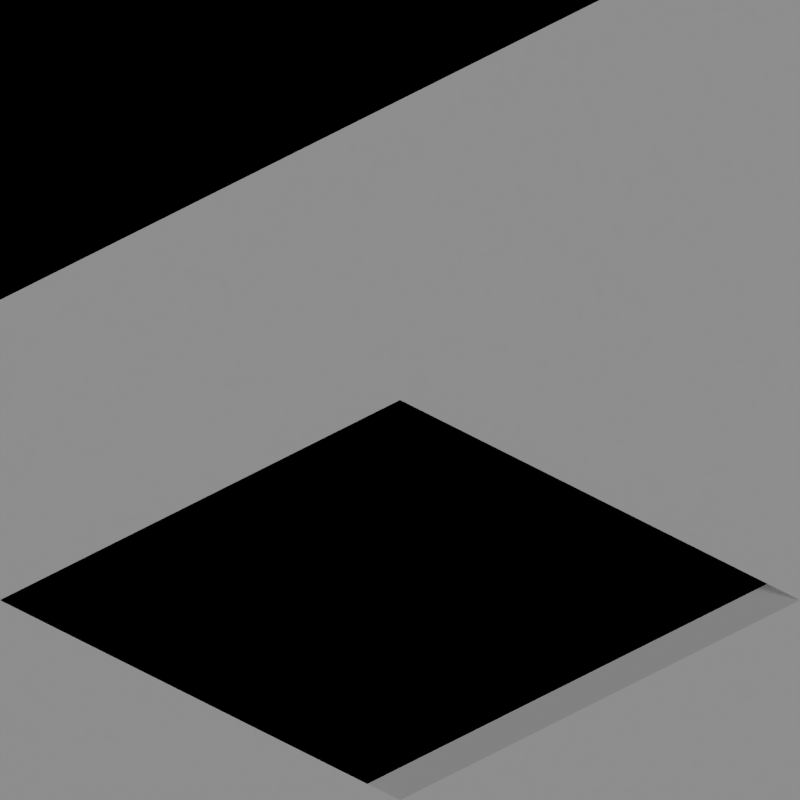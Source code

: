 # Source: rivers.blend  (saved by Blender 2.63.0; exported with 4.5.12 LTS)
import bpy
from mathutils import Matrix  # noqa: F401  (used for matrix-valued properties, if any)

bpy.ops.wm.read_factory_settings(use_empty=True)
scene = bpy.context.scene
scene.name = 'Scene'

# ---- collections
col_collection_1 = bpy.data.collections.new('Collection 1'); scene.collection.children.link(col_collection_1)
col_collection_2 = bpy.data.collections.new('Collection 2'); scene.collection.children.link(col_collection_2)

# ---- materials (node trees are filled in below, after node groups)
mat_grass_toylandyellow2 = bpy.data.materials.new('Grass_ToylandYellow2')
mat_grass_toylandyellow1 = bpy.data.materials.new('Grass_ToylandYellow1')
mat_water_toyland = bpy.data.materials.new('Water_Toyland')
mat_special_shadowonlybackground = bpy.data.materials.new('Special_ShadowOnlyBackground')
mat_special_background = bpy.data.materials.new('Special_Background')

# ---- material node trees

# ---- world
world_world = bpy.data.worlds.new('World'); scene.world = world_world
world_world.color = (0.0, 0.0, 0.0)
world_world.use_sun_shadow = False
world_world.sun_shadow_jitter_overblur = 0.0
world_world.cycles.sampling_method = 'MANUAL'
world_world.cycles.sample_map_resolution = 256
world_world.light_settings.ao_factor = 0.5

# ---- cameras
cam_camera = bpy.data.cameras.new('Camera')
cam_camera.type = 'ORTHO'
cam_camera.clip_end = 100.0
cam_camera.lens = 35.0
cam_camera.sensor_width = 32.0
cam_camera.sensor_height = 18.0
cam_camera.ortho_scale = 2.828
cam_camera.dof.focus_distance = 0.0
cam_camera.dof.aperture_fstop = 128.0

# ---- lights
light_lamp = bpy.data.lights.new('Lamp', 'SUN')
light_lamp.transmission_factor = 0.0
light_lamp.cutoff_distance = 30.0
light_lamp.use_shadow = False
light_lamp.angle = 1.571
light_lamp.energy = 1.0
light_lamp.shadow_buffer_clip_start = 1.001
light_lamp.shadow_soft_size = 1.0
light_lamp.shadow_cascade_max_distance = 1000.0
light_lamp.cycles.use_multiple_importance_sampling = False
light_lamp_001 = bpy.data.lights.new('Lamp.001', 'SUN')
light_lamp_001.transmission_factor = 0.0
light_lamp_001.cutoff_distance = 30.0
light_lamp_001.angle = 1.571
light_lamp_001.energy = 1.0
light_lamp_001.shadow_buffer_clip_start = 1.001
light_lamp_001.shadow_soft_size = 1.0
light_lamp_001.shadow_cascade_max_distance = 1000.0
light_lamp_001.cycles.use_multiple_importance_sampling = False

# ---- meshes
me_plane_004 = bpy.data.meshes.new('Plane.004')
me_plane_004.from_pydata([(-69.2, 1.2, 0.4633), (-69.4, 1.0, 0.5), (-69.15, 1.2, 0.3775), (-69.4, 0.8, 0.4133), (-69.6, 1.0, 0.5), (-69.6, 0.8, 0.4133), (-69.0, 1.2, 0.3775), (-69.4, 1.2, 0.5), (-69.15, 1.0, 0.3775), (-69.2, 1.0, 0.4633), (-69.2, 0.8, 0.4133), (-68.8, 1.2, 0.3775), (-68.8, 1.0, 0.3775), (-69.4, 0.75, 0.315), (-69.15, 0.75, 0.315), (-68.8, 0.75, 0.315), (-69.0, 0.75, 0.315), (-69.0, 1.0, 0.3775), (-69.6, 0.75, 0.315), (-63.8, 1.2, 0.3775), (-64.0, 0.75, 0.3775), (-64.0, 1.0, 0.3775), (-64.0, 1.2, 0.3775), (-63.8, 1.0, 0.3775), (-63.8, 0.75, 0.3775), (-64.15, 1.2, 0.34), (-64.2, 1.2, 0.4133), (-64.6, 1.0, 0.35), (-64.4, 1.0, 0.4), (-64.2, 1.0, 0.4133), (-64.6, 0.8, 0.3133), (-64.4, 0.8, 0.3633), (-64.2, 0.8, 0.4133), (-64.4, 1.2, 0.4), (-64.6, 0.75, 0.2275), (-64.4, 0.75, 0.2775), (-64.2, 0.75, 0.3275), (-64.15, 1.0, 0.34), (-64.15, 0.75, 0.34), (-59.4, 1.2, 0.0), (-59.15, 1.0, -0.1225), (-59.15, 1.2, -0.1225), (-58.8, 0.75, -0.05996), (-59.6, 1.0, 0.0), (-59.6, 0.8, 0.01326), (-59.2, 1.2, -0.03674), (-59.4, 1.0, 0.0), (-59.4, 0.8, 0.01326), (-59.2, 0.8, 0.01326), (-59.2, 1.0, -0.03674), (-59.15, 0.75, -0.05996), (-58.8, 1.0, -0.1225), (-58.8, 1.2, -0.1225), (-58.8, 1.0, -0.1225), (-59.4, 0.75, -0.05996), (-59.2, 0.75, -0.05996), (-59.6, 0.8, 0.01326), (-59.6, 0.75, -0.05996), (-53.8, 1.0, -0.1225), (-53.8, 1.2, -0.1225), (-53.8, 0.75, -0.1225), (-54.0, 0.75, -0.1225), (-54.0, 1.2, -0.1225), (-54.0, 1.0, -0.1225), (-54.2, 1.2, 0.01326), (-54.4, 0.8, 0.06326), (-54.2, 0.8, 0.01326), (-54.6, 0.75, 0.02754), (-54.6, 0.8, 0.1133), (-54.6, 1.0, 0.15), (-54.4, 1.0, 0.1), (-54.2, 1.0, 0.01326), (-54.4, 0.75, -0.02246), (-54.4, 1.2, 0.1), (-54.2, 0.75, -0.07246), (-54.15, 0.75, -0.08496), (-54.15, 1.0, -0.08496), (-54.15, 1.2, -0.08496), (-26.0, 1.0, 1.49e-08), (-24.0, 1.0, 0.5), (-26.0, 0.8, -0.03674), (-24.0, 0.8, 0.4633), (-23.8, 0.75, 0.3775), (-24.0, 1.0, 0.3775), (-23.8, 0.8, 0.4633), (-26.0, 1.0, -0.1225), (-23.8, 1.0, 0.5), (-23.8, 0.8, 0.4633), (-26.2, 0.75, -0.1225), (-26.2, 1.0, 1.49e-08), (-26.2, 0.8, -0.03674), (-26.2, 0.8, -0.03674), (-24.0, 0.75, 0.3775), (-26.0, 0.75, -0.1225), (-34.0, 0.6, 2.98e-08), (-34.0, 0.6, -0.1225), (-34.2, 0.6, 0.01326), (-34.4, 1.0, 0.1), (-34.4, 0.75, -0.02246), (-34.4, 1.0, -0.02246), (-34.0, 0.8, 2.98e-08), (-34.0, 0.8, -0.1225), (-34.2, 0.8, 0.01326), (-34.4, 0.8, 0.06326), (-34.0, 1.0, 2.98e-08), (-34.0, 1.0, -0.1225), (-34.2, 1.0, 0.05), (-34.2, 1.0, -0.07246), (-36.0, 1.0, 0.5), (-36.0, 0.75, 0.3775), (-36.0, 0.8, 0.4633), (-34.0, -1.0, 2.98e-08), (-34.2, -1.0, 0.01326), (-34.26, 0.6, -0.05817), (-34.26, 0.75, -0.05817), (-34.26, -1.0, -0.05817), (-39.4, 1.0, 0.0), (-39.4, 1.0, -0.1225), (-39.4, 0.8, 0.01326), (-39.0, 0.6, 0.1), (-39.25, 0.6, -0.02246), (-39.0, 0.6, -0.02246), (-39.2, 1.0, 0.0), (-39.2, 1.0, -0.1225), (-39.2, 0.8, 0.01326), (-39.2, 0.6, 0.06326), (-39.0, 1.0, 0.0), (-39.0, 1.0, -0.1225), (-39.0, 0.8, 0.05), (-39.0, 0.8, -0.07246), (-41.0, 1.0, 0.0), (-41.0, 0.8, 0.01326), (-39.0, -1.0, 0.5), (-39.25, -1.0, 0.3775), (-39.2, -1.0, 0.4633), (-39.4, 0.75, -0.05996), (-39.25, 0.75, -0.05996), (-41.0, 0.75, -0.05996), (-44.0, 1.0, 0.3775), (-44.4, 0.8, 0.3633), (-44.4, 0.75, 0.2775), (-44.4, 1.0, 0.2775), (-44.0, 0.6, 0.5), (-44.2, 0.6, 0.4133), (-44.0, 0.6, 0.3775), (-44.0, 0.8, 0.5), (-44.2, 0.8, 0.4133), (-44.0, 0.8, 0.3775), (-44.4, 1.0, 0.4), (-44.0, 1.0, 0.5), (-44.2, 1.0, 0.45), (-44.2, 1.0, 0.3275), (-44.0, -1.0, 0.5), (-44.2, -1.0, 0.4133), (-46.0, 0.8, -0.03674), (-46.0, 0.75, -0.1225), (-46.0, 1.0, 0.0), (-44.25, 0.6, 0.315), (-44.25, 0.75, 0.315), (-44.25, -1.0, 0.315), (-49.0, 1.0, 0.3775), (-49.2, 0.6, 0.3633), (-49.25, 0.6, 0.2775), (-49.0, 0.6, 0.2775), (-49.4, 1.0, 0.5), (-49.4, 0.8, 0.4133), (-49.4, 0.7, 0.3025), (-49.4, 1.0, 0.3775), (-49.2, 1.0, 0.5), (-49.2, 0.8, 0.4133), (-49.25, 0.7, 0.3025), (-49.2, 1.0, 0.3775), (-49.0, 0.6, 0.4), (-49.2, 1.0, 0.3775), (-49.0, 1.0, 0.5), (-49.0, 0.8, 0.45), (-49.0, 0.8, 0.3275), (-51.0, 1.0, 0.5), (-51.0, 0.8, 0.4133), (-51.0, 0.7, 0.3025), (-49.2, -1.0, -0.03674), (-49.25, -1.0, -0.1225), (-49.0, -1.0, 0.0), (-29.0, 1.0, 0.5), (-31.0, 1.0, 0.5), (-29.0, 0.8, 0.4133), (-31.0, 0.8, 0.4133), (-29.0, 0.7, 0.3025), (-31.0, 1.0, 0.3775), (-29.0, 1.0, 0.3775), (-31.0, 0.7, 0.3025), (-31.2, 1.0, 0.5), (-31.2, 0.8, 0.4133), (-31.2, 0.7, 0.3025), (-28.8, 1.0, 0.5), (-28.8, 0.8, 0.4133), (-28.8, 0.7, 0.3025), (-19.0, 1.0, 0.0), (-21.0, 1.0, 0.0), (-21.0, 1.0, -0.1225), (-19.0, 1.0, -0.1225), (-19.0, 0.8, 0.01326), (-21.0, 0.8, 0.01326), (-21.2, 0.75, -0.05996), (-21.2, 0.8, 0.01326), (-21.2, 1.0, 0.0), (-21.2, 0.8, 0.01326), (-18.8, 0.75, -0.05996), (-18.8, 1.0, 0.0), (-18.8, 0.8, 0.01326), (-18.8, 0.8, 0.01326), (-21.0, 0.75, -0.05996), (-19.0, 0.75, -0.05996), (-14.0, 1.0, 0.0), (-16.0, 1.0, 0.5), (-14.0, 0.8, -0.03674), (-16.0, 0.8, 0.4633), (-16.0, 0.75, 0.3775), (-16.0, 1.0, 0.3775), (-14.0, 0.75, -0.1225), (-14.0, 1.0, -0.1225), (-16.2, 1.0, 0.5), (-16.2, 0.8, 0.4633), (-16.2, 0.75, 0.3775), (-13.8, 1.0, 0.0), (-13.8, 0.8, -0.03674), (-13.8, 0.75, -0.1225), (-9.4, 0.75, -0.1225), (-9.4, 1.0, -0.1225), (-9.2, 1.0, -0.1225), (-9.25, 0.75, -0.1225), (-9.4, 0.8, -0.03674), (-9.4, 1.0, -7.451e-08), (-9.2, 1.0, -7.451e-08), (-9.2, 0.8, -0.03674), (-9.0, 1.0, -0.1225), (-9.0, 0.8, -0.1225), (-9.0, 1.0, -7.451e-08), (-9.0, 0.8, -7.451e-08), (-9.25, 0.6, -0.1225), (-9.2, 0.6, -0.03674), (-9.0, 0.6, -0.1225), (-9.0, 0.6, -7.451e-08), (-9.25, 0.4, -0.1225), (-9.2, 0.4, -0.03674), (-9.0, 0.4, -7.451e-08), (-9.6, 0.75, -0.1225), (-9.6, 0.8, -0.03674), (-9.6, 1.0, -7.451e-08), (-4.4, 0.75, -0.1225), (-4.4, 1.0, -0.1225), (-4.15, 1.0, -0.1225), (-4.15, 0.75, -0.1225), (-4.4, 0.8, -0.03674), (-4.4, 1.0, -7.451e-08), (-4.2, 1.0, -0.03674), (-4.2, 0.8, -0.03674), (-4.15, 1.2, -0.1225), (-4.4, 1.2, -7.451e-08), (-4.2, 1.2, -0.03674), (-4.6, 0.75, -0.1225), (-4.6, 0.8, -0.03674), (-4.6, 1.0, -7.451e-08), (-3.8, 1.0, -0.1225), (-3.8, 0.75, -0.1225), (-3.8, 1.2, -0.1225), (-1.0, 0.74, -0.1225), (-1.0, 1.0, -0.1225), (1.0, 1.0, -0.1225), (1.0, 0.74, -0.1225), (-1.0, 0.8, -0.03674), (-1.0, 1.0, -7.451e-08), (1.0, 1.0, -7.451e-08), (1.0, 0.8, -0.03674), (1.2, 0.74, -0.1225), (1.2, 1.0, -7.451e-08), (1.2, 0.8, -0.03674), (-1.2, 0.74, -0.1225), (-1.2, 0.8, -0.03674), (-1.2, 1.0, -7.451e-08), (-14.4, 1.0, -0.02246), (-14.8, 1.0, 0.07754), (-15.2, 1.0, 0.1775), (-15.6, 1.0, 0.2775), (-15.6, 0.75, 0.2775), (-15.2, 0.75, 0.1775), (-14.8, 0.75, 0.07754), (-14.4, 0.75, -0.02246), (-14.4, 1.0, 0.1), (-14.8, 1.0, 0.2), (-15.2, 1.0, 0.3), (-15.6, 1.0, 0.4), (-14.4, 0.8, 0.06326), (-14.8, 0.8, 0.1633), (-15.2, 0.8, 0.2633), (-15.6, 0.8, 0.3633), (-25.6, 1.0, -0.02246), (-25.2, 1.0, 0.07754), (-24.8, 1.0, 0.1775), (-24.4, 1.0, 0.2775), (-25.6, 1.0, 0.1), (-25.2, 1.0, 0.2), (-24.8, 1.0, 0.3), (-24.4, 1.0, 0.4), (-25.6, 0.8, 0.06326), (-25.2, 0.8, 0.1633), (-24.8, 0.8, 0.2633), (-24.4, 0.8, 0.3633), (-25.6, 0.75, -0.02246), (-25.2, 0.75, 0.07754), (-24.8, 0.75, 0.1775), (-24.4, 0.75, 0.2775)], [], [(11, 12, 17, 6), (5, 18, 13, 3), (17, 16, 15, 12), (8, 14, 16, 17), (5, 4, 1, 3), (0, 7, 1, 9), (3, 10, 9, 1), (10, 14, 8, 9), (8, 9, 0, 2), (14, 10, 3, 13), (2, 6, 17, 8), (21, 20, 24, 23), (32, 31, 28, 29), (31, 30, 27, 28), (19, 22, 21, 23), (32, 36, 35, 31), (31, 35, 34, 30), (37, 21, 22, 25), (38, 36, 32), (29, 37, 25, 26), (32, 38, 37, 29), (21, 37, 38, 20), (29, 28, 33, 26), (41, 45, 49, 40), (48, 49, 46, 47), (49, 46, 39, 45), (48, 50, 40, 49), (47, 46, 43, 44), (50, 40, 53, 42), (51, 52, 41, 40), (50, 55, 48), (55, 54, 47, 48), (47, 54, 57, 56), (63, 61, 60, 58), (58, 59, 62, 63), (70, 65, 66, 71), (67, 72, 65, 68), (65, 72, 74, 66), (64, 73, 70, 71), (68, 65, 70, 69), (63, 76, 75, 61), (75, 66, 74), (76, 63, 62, 77), (66, 75, 76, 71), (64, 77, 76, 71), (304, 80, 78, 300), (299, 83, 79, 303), (81, 92, 82, 84), (87, 86, 79, 81), (91, 88, 93, 80), (80, 78, 89, 90), (92, 81, 79, 83), (299, 83, 92, 311), (80, 93, 85, 78), (307, 81, 92, 311), (105, 104, 100, 101), (106, 97, 99, 107), (97, 106, 102, 103), (102, 114, 113, 96), (95, 101, 100, 94), (103, 98, 99, 97), (103, 97, 108, 110), (98, 103, 110, 109), (96, 94, 111, 112), (114, 102, 103, 98), (96, 113, 95, 94), (95, 113, 114, 101), (105, 107, 114, 101), (102, 96, 94, 100), (107, 99, 98, 114), (106, 104, 100, 102), (107, 105, 104, 106), (112, 115, 113, 96), (127, 126, 122, 123), (128, 119, 121, 129), (119, 128, 124, 125), (117, 123, 122, 116), (125, 120, 121, 119), (118, 116, 130, 131), (125, 119, 132, 134), (120, 125, 134, 133), (136, 124, 125, 120), (129, 121, 120, 136), (135, 117, 123, 136), (135, 118, 116, 117), (118, 124, 122, 116), (128, 126, 122, 124), (129, 127, 123, 136), (129, 127, 126, 128), (136, 124, 118, 135), (131, 137, 135, 118), (148, 150, 151, 141), (145, 147, 144, 142), (140, 139, 148, 141), (139, 146, 150, 148), (158, 146, 139, 140), (143, 142, 152, 153), (156, 154, 139, 148), (155, 154, 139, 140), (158, 146, 143, 157), (141, 151, 158, 140), (150, 149, 145, 146), (149, 150, 151, 138), (158, 147, 138, 151), (143, 146, 145, 142), (157, 144, 147, 158), (143, 157, 144, 142), (138, 147, 145, 149), (153, 159, 157, 143), (171, 160, 176, 170), (172, 175, 176, 163), (176, 160, 174, 175), (171, 170, 166, 167), (170, 169, 161, 162), (169, 168, 164, 165), (168, 171, 167, 164), (170, 169, 165, 166), (160, 173, 168, 174), (175, 174, 168, 169), (162, 161, 172, 163), (161, 169, 175, 172), (176, 170, 162, 163), (165, 166, 167, 164), (166, 165, 178, 179), (165, 164, 177, 178), (182, 180, 161, 172), (181, 180, 161, 162), (186, 185, 183, 184), (190, 187, 185, 186), (189, 188, 184, 183), (190, 186, 184, 188), (185, 187, 189, 183), (188, 189, 187, 190), (193, 192, 186, 190), (192, 191, 184, 186), (187, 185, 195, 196), (185, 183, 194, 195), (199, 198, 197, 200), (201, 197, 198, 202), (202, 198, 205, 206), (204, 203, 211, 202), (201, 197, 208, 209), (210, 207, 212, 201), (199, 211, 212, 200), (201, 212, 200, 197), (202, 211, 199, 198), (201, 212, 211, 202), (292, 215, 213, 288), (292, 287, 219, 215), (283, 218, 214, 291), (280, 220, 219, 287), (215, 219, 220, 213), (217, 216, 214, 218), (223, 222, 216, 217), (222, 221, 214, 216), (219, 215, 225, 226), (215, 213, 224, 225), (231, 232, 228, 227), (232, 233, 229, 228), (234, 230, 239, 240), (234, 231, 227, 230), (227, 228, 229, 230), (234, 233, 232, 231), (237, 238, 236, 235), (237, 235, 229, 233), (230, 229, 235, 236), (233, 234, 238, 237), (240, 239, 241, 242), (230, 236, 241, 239), (238, 234, 240, 242), (242, 241, 236, 238), (242, 240, 244, 245), (244, 243, 239, 240), (227, 231, 247, 246), (231, 232, 248, 247), (253, 254, 250, 249), (254, 255, 251, 250), (255, 256, 252, 251), (256, 253, 249, 252), (249, 250, 251, 252), (256, 255, 254, 253), (255, 251, 257, 259), (254, 255, 259, 258), (249, 253, 261, 260), (253, 254, 262, 261), (263, 265, 257, 251), (252, 251, 263, 264), (270, 271, 267, 266), (271, 272, 268, 267), (272, 273, 269, 268), (273, 270, 266, 269), (266, 267, 268, 269), (273, 272, 271, 270), (273, 269, 274, 276), (272, 273, 276, 275), (266, 270, 278, 277), (270, 271, 279, 278), (216, 295, 291, 214), (295, 294, 290, 291), (294, 293, 289, 290), (293, 292, 288, 289), (216, 217, 284, 295), (295, 284, 285, 294), (294, 285, 286, 293), (293, 286, 287, 292), (220, 280, 288, 213), (280, 281, 289, 288), (281, 282, 290, 289), (282, 283, 291, 290), (218, 283, 284, 217), (283, 282, 285, 284), (282, 281, 286, 285), (281, 280, 287, 286), (81, 307, 303, 79), (307, 306, 302, 303), (306, 305, 301, 302), (305, 304, 300, 301), (85, 296, 300, 78), (296, 297, 301, 300), (297, 298, 302, 301), (298, 299, 303, 302), (85, 296, 308, 93), (296, 297, 309, 308), (297, 298, 310, 309), (298, 299, 311, 310), (80, 304, 308, 93), (304, 305, 309, 308), (305, 306, 310, 309), (306, 307, 311, 310)])
me_plane_004.polygons.foreach_set('material_index', [2, 0, 2, 2, 1, 1, 1, 0, 0, 0, 2, 2, 1, 1, 2, 0, 0, 2, 0, 0, 0, 2, 1, 0, 0, 0, 0, 0, 2, 2, 0, 0, 0, 2, 2, 0, 0, 0, 0, 0, 2, 0, 2, 0, 0, 0, 0, 0, 1, 0, 0, 0, 0, 0, 0, 0, 0, 0, 0, 0, 0, 0, 0, 0, 0, 0, 0, 0, 0, 0, 0, 0, 0, 0, 0, 0, 0, 0, 0, 0, 0, 0, 1, 1, 1, 0, 0, 1, 1, 0, 0, 0, 0, 0, 1, 0, 1, 1, 0, 0, 0, 1, 0, 0, 1, 0, 0, 0, 0, 0, 0, 0, 0, 0, 1, 0, 0, 0, 1, 0, 1, 0, 0, 0, 1, 0, 0, 1, 0, 0, 0, 0, 0, 0, 1, 0, 1, 0, 1, 1, 0, 1, 0, 1, 1, 1, 0, 0, 0, 0, 0, 0, 0, 0, 1, 0, 0, 0, 0, 0, 0, 0, 0, 0, 0, 0, 0, 0, 0, 0, 0, 0, 0, 0, 0, 0, 0, 0, 0, 0, 0, 0, 0, 0, 0, 0, 0, 0, 0, 0, 0, 0, 0, 0, 0, 0, 0, 1, 1, 1, 1, 0, 0, 0, 0, 0, 0, 0, 0, 0, 0, 0, 0, 1, 1, 1, 1, 0, 0, 0, 0, 0, 0, 0, 0, 0, 0, 0, 0])
me_plane_004.materials.append(mat_grass_toylandyellow2)
me_plane_004.materials.append(mat_grass_toylandyellow1)
me_plane_004.materials.append(mat_water_toyland)
me_plane_004.use_remesh_preserve_volume = False
me_plane_004.use_remesh_preserve_attributes = False
me_plane_004.use_mirror_vertex_groups = False
me_plane_004.update()
me_plane_000 = bpy.data.meshes.new('Plane.000')
me_plane_000.from_pydata([(1.0, -1.0, 0.0), (-1.0, -1.0, 0.0), (1.0, 1.0, 0.0), (-1.0, 1.0, 0.0), (1.0, 2.5, 0.0), (-1.0, 2.5, 0.0), (1.0, -2.5, 0.0), (-1.0, -2.5, 0.0), (2.5, -1.0, 0.0), (2.5, 1.0, 0.0), (2.5, 2.5, 0.0), (2.5, -2.5, 0.0), (-2.5, -1.0, 0.0), (-2.5, 1.0, 0.0), (-2.5, 2.5, 0.0), (-2.5, -2.5, 0.0)], [], [(4, 5, 3, 2), (0, 1, 7, 6), (11, 8, 0, 6), (9, 10, 4, 2), (8, 9, 2, 0), (14, 13, 3, 5), (13, 12, 1, 3), (12, 15, 7, 1)])
me_plane_000.polygons.foreach_set('material_index', [1, 1, 1, 1, 1, 1, 1, 1])
me_plane_000.materials.append(mat_special_shadowonlybackground)
me_plane_000.materials.append(mat_special_background)
me_plane_000.use_remesh_preserve_volume = False
me_plane_000.use_remesh_preserve_attributes = False
me_plane_000.use_mirror_vertex_groups = False
me_plane_000.update()
me_plane_001 = bpy.data.meshes.new('Plane.001')
me_plane_001.from_pydata([(1.0, -1.0, 0.0), (-1.0, -1.0, 0.5), (1.0, 1.0, 0.0), (-1.0, 1.0, 0.5), (1.0, 2.5, 0.0), (-1.0, 2.5, 0.5), (1.0, -2.5, 0.0), (-1.0, -2.5, 0.5), (2.5, -1.0, 0.0), (2.5, 1.0, 0.0), (2.5, 2.5, 0.0), (2.5, -2.5, 0.0), (-2.5, -1.0, 0.5), (-2.5, 1.0, 0.5), (-2.5, 2.5, 0.5), (-2.5, -2.5, 0.5)], [], [(4, 5, 3, 2), (0, 1, 7, 6), (11, 8, 0, 6), (9, 10, 4, 2), (8, 9, 2, 0), (14, 13, 3, 5), (13, 12, 1, 3), (12, 15, 7, 1)])
me_plane_001.materials.append(mat_special_background)
me_plane_001.use_remesh_preserve_volume = False
me_plane_001.use_remesh_preserve_attributes = False
me_plane_001.use_mirror_vertex_groups = False
me_plane_001.update()
me_plane_003 = bpy.data.meshes.new('Plane.003')
me_plane_003.from_pydata([(1.0, 0.6, 0.0), (0.6, 0.6, 0.0), (1.0, 1.0, 0.0), (0.6, 1.0, 0.0), (1.0, 2.5, 0.0), (0.6, 2.5, 0.0), (1.0, -2.5, 0.0), (0.6, -2.5, 0.0), (2.5, 0.6, 0.0), (2.5, 1.0, 0.0), (2.5, 2.5, 0.0), (2.5, -2.5, 0.0), (-2.5, 0.6, 0.0), (-2.5, 1.0, 0.0), (-2.5, 2.5, 0.0), (-2.5, -2.5, 0.0)], [], [(4, 5, 3, 2), (0, 1, 7, 6), (11, 8, 0, 6), (9, 10, 4, 2), (8, 9, 2, 0), (14, 13, 3, 5), (13, 12, 1, 3), (12, 15, 7, 1)])
me_plane_003.polygons.foreach_set('material_index', [1, 1, 1, 1, 1, 1, 1, 1])
me_plane_003.materials.append(mat_special_shadowonlybackground)
me_plane_003.materials.append(mat_special_background)
me_plane_003.use_remesh_preserve_volume = False
me_plane_003.use_remesh_preserve_attributes = False
me_plane_003.use_mirror_vertex_groups = False
me_plane_003.update()
me_plane_007 = bpy.data.meshes.new('Plane.007')
me_plane_007.from_pydata([(1.0, -1.0, 0.0), (-1.0, -1.0, 0.5), (1.0, 1.0, 0.0), (-1.0, 1.0, 0.5), (1.0, 2.5, 0.0), (-1.0, 2.5, 0.5), (1.0, -2.5, 0.0), (-1.0, -2.5, 0.5), (2.5, -1.0, 0.0), (2.5, 1.0, 0.0), (2.5, 2.5, 0.0), (2.5, -2.5, 0.0), (-2.5, -1.0, 0.5), (-2.5, 1.0, 0.5), (-2.5, 2.5, 0.5), (-2.5, -2.5, 0.5), (0.6, 1.0, 0.1), (0.6, 2.5, 0.1), (0.6, -1.0, 0.1), (0.6, -2.5, 0.1), (1.0, 0.6, 0.0), (2.5, 0.6, 0.0), (-1.0, 0.6, 0.5), (-2.5, 0.6, 0.5), (0.6, 0.6, 0.1)], [], [(11, 8, 0, 6), (9, 10, 4, 2), (21, 9, 2, 20), (14, 13, 3, 5), (12, 15, 7, 1), (4, 17, 16, 2), (0, 18, 19, 6), (18, 1, 7, 19), (23, 12, 1, 22), (1, 18, 24, 22), (8, 21, 20, 0), (13, 23, 22, 3), (24, 18, 0, 20), (22, 24, 16, 3), (17, 5, 3, 16)])
me_plane_007.materials.append(mat_special_background)
me_plane_007.use_remesh_preserve_volume = False
me_plane_007.use_remesh_preserve_attributes = False
me_plane_007.use_mirror_vertex_groups = False
me_plane_007.update()
me_plane_012 = bpy.data.meshes.new('Plane.012')
me_plane_012.from_pydata([(1.0, -1.0, 0.0), (-1.0, -1.0, 0.5), (1.0, 1.0, 0.0), (-1.0, 1.0, 0.5), (1.0, 2.5, 0.0), (-1.0, 2.5, 0.5), (1.0, -2.5, 0.0), (-1.0, -2.5, 0.5), (2.5, -1.0, 0.0), (2.5, 1.0, 0.0), (2.5, 2.5, 0.0), (2.5, -2.5, 0.0), (-2.5, -1.0, 0.5), (-2.5, 1.0, 0.5), (-2.5, 2.5, 0.5), (-2.5, -2.5, 0.5), (1.0, -0.6, 0.0), (2.5, -0.6, 0.0), (-1.0, -0.6, 0.5), (-2.5, -0.6, 0.5), (0.6, -1.0, 0.1), (0.6, -2.5, 0.1), (0.6, 1.0, 0.1), (0.6, 2.5, 0.1), (0.6, -0.6, 0.1)], [], [(11, 8, 0, 6), (9, 10, 4, 2), (14, 13, 3, 5), (19, 12, 1, 18), (12, 15, 7, 1), (8, 17, 16, 0), (23, 5, 3, 22), (0, 20, 21, 6), (13, 19, 18, 3), (3, 18, 24, 22), (20, 1, 7, 21), (4, 23, 22, 2), (24, 18, 1, 20), (22, 24, 16, 2), (2, 16, 17, 9)])
me_plane_012.materials.append(mat_special_background)
me_plane_012.use_remesh_preserve_volume = False
me_plane_012.use_remesh_preserve_attributes = False
me_plane_012.use_mirror_vertex_groups = False
me_plane_012.update()
me_plane_019 = bpy.data.meshes.new('Plane.019')
me_plane_019.from_pydata([(1.0, -1.0, 0.5), (-1.0, -1.0, 2.98e-08), (1.0, 1.0, 0.5), (-1.0, 1.0, 2.98e-08), (1.0, 2.5, 0.5), (-1.0, 2.5, 2.98e-08), (1.0, -2.5, 0.5), (-1.0, -2.5, 2.98e-08), (2.5, -1.0, 0.5), (2.5, 1.0, 0.5), (2.5, 2.5, 0.5), (2.5, -2.5, 0.5), (-2.5, -1.0, 2.98e-08), (-2.5, 1.0, 2.98e-08), (-2.5, 2.5, 2.98e-08), (-2.5, -2.5, 2.98e-08), (0.6, 1.0, 0.4), (0.6, 2.5, 0.4), (0.6, -1.0, 0.4), (0.6, -2.5, 0.4), (1.0, 0.6, 0.5), (2.5, 0.6, 0.5), (-1.0, 0.6, 2.98e-08), (-2.5, 0.6, 2.98e-08), (0.6, 0.6, 0.4)], [], [(11, 8, 0, 6), (9, 10, 4, 2), (21, 9, 2, 20), (14, 13, 3, 5), (12, 15, 7, 1), (4, 17, 16, 2), (0, 18, 19, 6), (18, 1, 7, 19), (23, 12, 1, 22), (1, 18, 24, 22), (8, 21, 20, 0), (13, 23, 22, 3), (24, 18, 0, 20), (22, 24, 16, 3), (17, 5, 3, 16)])
me_plane_019.materials.append(mat_special_background)
me_plane_019.use_remesh_preserve_volume = False
me_plane_019.use_remesh_preserve_attributes = False
me_plane_019.use_mirror_vertex_groups = False
me_plane_019.update()
me_plane_024 = bpy.data.meshes.new('Plane.024')
me_plane_024.from_pydata([(1.0, -1.0, 0.5), (-1.0, -1.0, 2.98e-08), (1.0, 1.0, 0.5), (-1.0, 1.0, 2.98e-08), (1.0, 2.5, 0.5), (-1.0, 2.5, 2.98e-08), (1.0, -2.5, 0.5), (-1.0, -2.5, 2.98e-08), (2.5, -1.0, 0.5), (2.5, 1.0, 0.5), (2.5, 2.5, 0.5), (2.5, -2.5, 0.5), (-2.5, -1.0, 2.98e-08), (-2.5, 1.0, 2.98e-08), (-2.5, 2.5, 2.98e-08), (-2.5, -2.5, 2.98e-08), (1.0, -0.6, 0.5), (2.5, -0.6, 0.5), (-1.0, -0.6, 2.98e-08), (-2.5, -0.6, 2.98e-08), (0.6, -1.0, 0.4), (0.6, -2.5, 0.4), (0.6, 1.0, 0.4), (0.6, 2.5, 0.4), (0.6, -0.6, 0.4)], [], [(11, 8, 0, 6), (9, 10, 4, 2), (14, 13, 3, 5), (19, 12, 1, 18), (12, 15, 7, 1), (8, 17, 16, 0), (23, 5, 3, 22), (0, 20, 21, 6), (13, 19, 18, 3), (3, 18, 24, 22), (20, 1, 7, 21), (4, 23, 22, 2), (24, 18, 1, 20), (22, 24, 16, 2), (2, 16, 17, 9)])
me_plane_024.materials.append(mat_special_background)
me_plane_024.use_remesh_preserve_volume = False
me_plane_024.use_remesh_preserve_attributes = False
me_plane_024.use_mirror_vertex_groups = False
me_plane_024.update()
me_plane_002 = bpy.data.meshes.new('Plane.002')
me_plane_002.from_pydata([(-69.2, 1.2, 0.4633), (-69.4, 1.0, 0.5), (-69.15, 1.2, 0.3775), (-69.4, 0.8, 0.4133), (-69.6, 1.0, 0.5), (-69.6, 0.8, 0.4133), (-69.0, 1.2, 0.3775), (-69.4, 1.2, 0.5), (-69.15, 1.0, 0.3775), (-69.2, 1.0, 0.4633), (-69.2, 0.8, 0.4133), (-68.8, 1.2, 0.3775), (-68.8, 1.0, 0.3775), (-69.4, 0.75, 0.315), (-69.15, 0.75, 0.315), (-68.8, 0.75, 0.315), (-69.0, 0.75, 0.315), (-69.0, 1.0, 0.3775), (-69.6, 0.75, 0.315), (-63.8, 1.2, 0.3775), (-64.0, 0.75, 0.3775), (-64.0, 1.0, 0.3775), (-64.0, 1.2, 0.3775), (-63.8, 1.0, 0.3775), (-63.8, 0.75, 0.3775), (-64.15, 1.2, 0.34), (-64.2, 1.2, 0.4133), (-64.6, 1.0, 0.35), (-64.4, 1.0, 0.4), (-64.2, 1.0, 0.4133), (-64.6, 0.8, 0.3133), (-64.4, 0.8, 0.3633), (-64.2, 0.8, 0.4133), (-64.4, 1.2, 0.4), (-64.6, 0.75, 0.2275), (-64.4, 0.75, 0.2775), (-64.2, 0.75, 0.3275), (-64.15, 1.0, 0.34), (-64.15, 0.75, 0.34), (-59.4, 1.2, 0.0), (-59.15, 1.0, -0.1225), (-59.15, 1.2, -0.1225), (-58.8, 0.75, -0.05996), (-59.6, 1.0, 0.0), (-59.6, 0.8, 0.01326), (-59.2, 1.2, -0.03674), (-59.4, 1.0, 0.0), (-59.4, 0.8, 0.01326), (-59.2, 0.8, 0.01326), (-59.2, 1.0, -0.03674), (-59.15, 0.75, -0.05996), (-58.8, 1.0, -0.1225), (-58.8, 1.2, -0.1225), (-58.8, 1.0, -0.1225), (-59.4, 0.75, -0.05996), (-59.2, 0.75, -0.05996), (-59.6, 0.8, 0.01326), (-59.6, 0.75, -0.05996), (-53.8, 1.0, -0.1225), (-53.8, 1.2, -0.1225), (-53.8, 0.75, -0.1225), (-54.0, 0.75, -0.1225), (-54.0, 1.2, -0.1225), (-54.0, 1.0, -0.1225), (-54.2, 1.2, 0.01326), (-54.4, 0.8, 0.06326), (-54.2, 0.8, 0.01326), (-54.6, 0.75, 0.02754), (-54.6, 0.8, 0.1133), (-54.6, 1.0, 0.15), (-54.4, 1.0, 0.1), (-54.2, 1.0, 0.01326), (-54.4, 0.75, -0.02246), (-54.4, 1.2, 0.1), (-54.2, 0.75, -0.07246), (-54.15, 0.75, -0.08496), (-54.15, 1.0, -0.08496), (-54.15, 1.2, -0.08496), (-26.0, 1.0, 1.49e-08), (-24.0, 1.0, 0.5), (-26.0, 0.8, -0.03674), (-24.0, 0.8, 0.4633), (-23.8, 0.75, 0.3775), (-24.0, 1.0, 0.3775), (-23.8, 0.8, 0.4633), (-26.0, 1.0, -0.1225), (-23.8, 1.0, 0.5), (-23.8, 0.8, 0.4633), (-26.2, 0.75, -0.1225), (-26.2, 1.0, 1.49e-08), (-26.2, 0.8, -0.03674), (-26.2, 0.8, -0.03674), (-24.0, 0.75, 0.3775), (-26.0, 0.75, -0.1225), (-34.0, 0.6, 2.98e-08), (-34.0, 0.6, -0.1225), (-34.2, 0.6, 0.01326), (-34.4, 1.0, 0.1), (-34.4, 0.75, -0.02246), (-34.4, 1.0, -0.02246), (-34.0, 0.8, 2.98e-08), (-34.0, 0.8, -0.1225), (-34.2, 0.8, 0.01326), (-34.4, 0.8, 0.06326), (-34.0, 1.0, 2.98e-08), (-34.0, 1.0, -0.1225), (-34.2, 1.0, 0.05), (-34.2, 1.0, -0.07246), (-36.0, 1.0, 0.5), (-36.0, 0.75, 0.3775), (-36.0, 0.8, 0.4633), (-34.0, -1.0, 2.98e-08), (-34.2, -1.0, 0.01326), (-34.26, 0.6, -0.05817), (-34.26, 0.75, -0.05817), (-34.26, -1.0, -0.05817), (-39.4, 1.0, 0.0), (-39.4, 1.0, -0.1225), (-39.4, 0.8, 0.01326), (-39.0, 0.6, 0.1), (-39.25, 0.6, -0.02246), (-39.0, 0.6, -0.02246), (-39.2, 1.0, 0.0), (-39.2, 1.0, -0.1225), (-39.2, 0.8, 0.01326), (-39.2, 0.6, 0.06326), (-39.0, 1.0, 0.0), (-39.0, 1.0, -0.1225), (-39.0, 0.8, 0.05), (-39.0, 0.8, -0.07246), (-41.0, 1.0, 0.0), (-41.0, 0.8, 0.01326), (-39.0, -1.0, 0.5), (-39.25, -1.0, 0.3775), (-39.2, -1.0, 0.4633), (-39.4, 0.75, -0.05996), (-39.25, 0.75, -0.05996), (-41.0, 0.75, -0.05996), (-44.0, 1.0, 0.3775), (-44.4, 0.8, 0.3633), (-44.4, 0.75, 0.2775), (-44.4, 1.0, 0.2775), (-44.0, 0.6, 0.5), (-44.2, 0.6, 0.4133), (-44.0, 0.6, 0.3775), (-44.0, 0.8, 0.5), (-44.2, 0.8, 0.4133), (-44.0, 0.8, 0.3775), (-44.4, 1.0, 0.4), (-44.0, 1.0, 0.5), (-44.2, 1.0, 0.45), (-44.2, 1.0, 0.3275), (-44.0, -1.0, 0.5), (-44.2, -1.0, 0.4133), (-46.0, 0.8, -0.03674), (-46.0, 0.75, -0.1225), (-46.0, 1.0, 0.0), (-44.25, 0.6, 0.315), (-44.25, 0.75, 0.315), (-44.25, -1.0, 0.315), (-49.0, 1.0, 0.3775), (-49.2, 0.6, 0.3633), (-49.25, 0.6, 0.2775), (-49.0, 0.6, 0.2775), (-49.4, 1.0, 0.5), (-49.4, 0.8, 0.4133), (-49.4, 0.7, 0.3025), (-49.4, 1.0, 0.3775), (-49.2, 1.0, 0.5), (-49.2, 0.8, 0.4133), (-49.25, 0.7, 0.3025), (-49.2, 1.0, 0.3775), (-49.0, 0.6, 0.4), (-49.2, 1.0, 0.3775), (-49.0, 1.0, 0.5), (-49.0, 0.8, 0.45), (-49.0, 0.8, 0.3275), (-51.0, 1.0, 0.5), (-51.0, 0.8, 0.4133), (-51.0, 0.7, 0.3025), (-49.2, -1.0, -0.03674), (-49.25, -1.0, -0.1225), (-49.0, -1.0, 0.0), (-29.0, 1.0, 0.5), (-31.0, 1.0, 0.5), (-29.0, 0.8, 0.4133), (-31.0, 0.8, 0.4133), (-29.0, 0.7, 0.3025), (-31.0, 1.0, 0.3775), (-29.0, 1.0, 0.3775), (-31.0, 0.7, 0.3025), (-31.2, 1.0, 0.5), (-31.2, 0.8, 0.4133), (-31.2, 0.7, 0.3025), (-28.8, 1.0, 0.5), (-28.8, 0.8, 0.4133), (-28.8, 0.7, 0.3025), (-19.0, 1.0, 0.0), (-21.0, 1.0, 0.0), (-21.0, 1.0, -0.1225), (-19.0, 1.0, -0.1225), (-19.0, 0.8, 0.01326), (-21.0, 0.8, 0.01326), (-21.2, 0.75, -0.05996), (-21.2, 0.8, 0.01326), (-21.2, 1.0, 0.0), (-21.2, 0.8, 0.01326), (-18.8, 0.75, -0.05996), (-18.8, 1.0, 0.0), (-18.8, 0.8, 0.01326), (-18.8, 0.8, 0.01326), (-21.0, 0.75, -0.05996), (-19.0, 0.75, -0.05996), (-14.0, 1.0, 0.0), (-16.0, 1.0, 0.5), (-14.0, 0.8, -0.03674), (-16.0, 0.8, 0.4633), (-16.0, 0.75, 0.3775), (-16.0, 1.0, 0.3775), (-14.0, 0.75, -0.1225), (-14.0, 1.0, -0.1225), (-16.2, 1.0, 0.5), (-16.2, 0.8, 0.4633), (-16.2, 0.75, 0.3775), (-13.8, 1.0, 0.0), (-13.8, 0.8, -0.03674), (-13.8, 0.75, -0.1225), (-9.4, 0.75, -0.1225), (-9.4, 1.0, -0.1225), (-9.2, 1.0, -0.1225), (-9.25, 0.75, -0.1225), (-9.4, 0.8, -0.03674), (-9.4, 1.0, -7.451e-08), (-9.2, 1.0, -7.451e-08), (-9.2, 0.8, -0.03674), (-9.0, 1.0, -0.1225), (-9.0, 0.8, -0.1225), (-9.0, 1.0, -7.451e-08), (-9.0, 0.8, -7.451e-08), (-9.25, 0.6, -0.1225), (-9.2, 0.6, -0.03674), (-9.0, 0.6, -0.1225), (-9.0, 0.6, -7.451e-08), (-9.25, 0.4, -0.1225), (-9.2, 0.4, -0.03674), (-9.0, 0.4, -7.451e-08), (-9.6, 0.75, -0.1225), (-9.6, 0.8, -0.03674), (-9.6, 1.0, -7.451e-08), (-4.4, 0.75, -0.1225), (-4.4, 1.0, -0.1225), (-4.15, 1.0, -0.1225), (-4.15, 0.75, -0.1225), (-4.4, 0.8, -0.03674), (-4.4, 1.0, -7.451e-08), (-4.2, 1.0, -0.03674), (-4.2, 0.8, -0.03674), (-4.15, 1.2, -0.1225), (-4.4, 1.2, -7.451e-08), (-4.2, 1.2, -0.03674), (-4.6, 0.75, -0.1225), (-4.6, 0.8, -0.03674), (-4.6, 1.0, -7.451e-08), (-3.8, 1.0, -0.1225), (-3.8, 0.75, -0.1225), (-3.8, 1.2, -0.1225), (-1.0, 0.74, -0.1225), (-1.0, 1.0, -0.1225), (1.0, 1.0, -0.1225), (1.0, 0.74, -0.1225), (-1.0, 0.8, -0.03674), (-1.0, 1.0, -7.451e-08), (1.0, 1.0, -7.451e-08), (1.0, 0.8, -0.03674), (1.2, 0.74, -0.1225), (1.2, 1.0, -7.451e-08), (1.2, 0.8, -0.03674), (-1.2, 0.74, -0.1225), (-1.2, 0.8, -0.03674), (-1.2, 1.0, -7.451e-08)], [], [(11, 12, 17, 6), (5, 18, 13, 3), (17, 16, 15, 12), (8, 14, 16, 17), (5, 4, 1, 3), (0, 7, 1, 9), (3, 10, 9, 1), (10, 14, 8, 9), (8, 9, 0, 2), (14, 10, 3, 13), (2, 6, 17, 8), (21, 20, 24, 23), (32, 31, 28, 29), (31, 30, 27, 28), (19, 22, 21, 23), (32, 36, 35, 31), (31, 35, 34, 30), (37, 21, 22, 25), (38, 36, 32), (29, 37, 25, 26), (32, 38, 37, 29), (21, 37, 38, 20), (29, 28, 33, 26), (41, 45, 49, 40), (48, 49, 46, 47), (49, 46, 39, 45), (48, 50, 40, 49), (47, 46, 43, 44), (50, 40, 53, 42), (51, 52, 41, 40), (50, 55, 48), (55, 54, 47, 48), (47, 54, 57, 56), (63, 61, 60, 58), (58, 59, 62, 63), (70, 65, 66, 71), (67, 72, 65, 68), (65, 72, 74, 66), (64, 73, 70, 71), (68, 65, 70, 69), (63, 76, 75, 61), (75, 66, 74), (76, 63, 62, 77), (66, 75, 76, 71), (64, 77, 76, 71), (81, 80, 78, 79), (85, 83, 79, 78), (81, 92, 82, 84), (87, 86, 79, 81), (91, 88, 93, 80), (80, 78, 89, 90), (92, 81, 79, 83), (85, 83, 92, 93), (80, 93, 85, 78), (80, 81, 92, 93), (105, 104, 100, 101), (106, 97, 99, 107), (97, 106, 102, 103), (102, 114, 113, 96), (95, 101, 100, 94), (103, 98, 99, 97), (103, 97, 108, 110), (98, 103, 110, 109), (96, 94, 111, 112), (114, 102, 103, 98), (96, 113, 95, 94), (95, 113, 114, 101), (105, 107, 114, 101), (102, 96, 94, 100), (107, 99, 98, 114), (106, 104, 100, 102), (107, 105, 104, 106), (112, 115, 113, 96), (127, 126, 122, 123), (128, 119, 121, 129), (119, 128, 124, 125), (117, 123, 122, 116), (125, 120, 121, 119), (118, 116, 130, 131), (125, 119, 132, 134), (120, 125, 134, 133), (136, 124, 125, 120), (129, 121, 120, 136), (135, 117, 123, 136), (135, 118, 116, 117), (118, 124, 122, 116), (128, 126, 122, 124), (129, 127, 123, 136), (129, 127, 126, 128), (136, 124, 118, 135), (131, 137, 135, 118), (148, 150, 151, 141), (145, 147, 144, 142), (140, 139, 148, 141), (139, 146, 150, 148), (158, 146, 139, 140), (143, 142, 152, 153), (156, 154, 139, 148), (155, 154, 139, 140), (158, 146, 143, 157), (141, 151, 158, 140), (150, 149, 145, 146), (149, 150, 151, 138), (158, 147, 138, 151), (143, 146, 145, 142), (157, 144, 147, 158), (143, 157, 144, 142), (138, 147, 145, 149), (153, 159, 157, 143), (171, 160, 176, 170), (172, 175, 176, 163), (176, 160, 174, 175), (171, 170, 166, 167), (170, 169, 161, 162), (169, 168, 164, 165), (168, 171, 167, 164), (170, 169, 165, 166), (160, 173, 168, 174), (175, 174, 168, 169), (162, 161, 172, 163), (161, 169, 175, 172), (176, 170, 162, 163), (165, 166, 167, 164), (166, 165, 178, 179), (165, 164, 177, 178), (182, 180, 161, 172), (181, 180, 161, 162), (186, 185, 183, 184), (190, 187, 185, 186), (189, 188, 184, 183), (190, 186, 184, 188), (185, 187, 189, 183), (188, 189, 187, 190), (193, 192, 186, 190), (192, 191, 184, 186), (187, 185, 195, 196), (185, 183, 194, 195), (199, 198, 197, 200), (201, 197, 198, 202), (202, 198, 205, 206), (204, 203, 211, 202), (201, 197, 208, 209), (210, 207, 212, 201), (199, 211, 212, 200), (201, 212, 200, 197), (202, 211, 199, 198), (201, 212, 211, 202), (216, 215, 213, 214), (216, 217, 219, 215), (220, 218, 214, 213), (218, 220, 219, 217), (215, 219, 220, 213), (217, 216, 214, 218), (223, 222, 216, 217), (222, 221, 214, 216), (219, 215, 225, 226), (215, 213, 224, 225), (231, 232, 228, 227), (232, 233, 229, 228), (234, 230, 239, 240), (234, 231, 227, 230), (227, 228, 229, 230), (234, 233, 232, 231), (237, 238, 236, 235), (237, 235, 229, 233), (230, 229, 235, 236), (233, 234, 238, 237), (240, 239, 241, 242), (230, 236, 241, 239), (238, 234, 240, 242), (242, 241, 236, 238), (242, 240, 244, 245), (244, 243, 239, 240), (227, 231, 247, 246), (231, 232, 248, 247), (253, 254, 250, 249), (254, 255, 251, 250), (255, 256, 252, 251), (256, 253, 249, 252), (249, 250, 251, 252), (256, 255, 254, 253), (255, 251, 257, 259), (254, 255, 259, 258), (249, 253, 261, 260), (253, 254, 262, 261), (263, 265, 257, 251), (252, 251, 263, 264), (270, 271, 267, 266), (271, 272, 268, 267), (272, 273, 269, 268), (273, 270, 266, 269), (266, 267, 268, 269), (273, 272, 271, 270), (273, 269, 274, 276), (272, 273, 276, 275), (266, 270, 278, 277), (270, 271, 279, 278)])
me_plane_002.polygons.foreach_set('material_index', [2, 0, 2, 2, 1, 1, 1, 0, 0, 0, 2, 2, 1, 1, 2, 0, 0, 2, 0, 0, 0, 2, 1, 0, 1, 1, 0, 1, 2, 2, 0, 0, 0, 2, 2, 1, 0, 0, 1, 1, 2, 0, 2, 0, 0, 1, 0, 0, 1, 0, 1, 0, 0, 0, 0, 0, 0, 1, 0, 0, 0, 1, 0, 1, 0, 0, 0, 0, 1, 0, 1, 0, 0, 0, 0, 1, 0, 0, 1, 1, 0, 0, 1, 1, 1, 1, 1, 1, 1, 0, 1, 0, 0, 0, 1, 0, 1, 1, 0, 0, 0, 1, 0, 0, 1, 0, 0, 0, 0, 0, 0, 0, 0, 0, 1, 0, 0, 0, 1, 0, 1, 0, 0, 0, 1, 0, 0, 1, 0, 0, 0, 0, 0, 0, 1, 0, 1, 0, 1, 1, 0, 1, 0, 1, 1, 1, 0, 1, 0, 0, 0, 0, 0, 0, 1, 0, 1, 0, 0, 0, 0, 0, 1, 0, 0, 0, 1, 0, 0, 1, 0, 1, 0, 0, 1, 0, 0, 0, 0, 0, 1, 0, 1, 0, 1, 2, 2, 0, 0, 0, 0, 0, 1, 0, 1, 0, 1])
me_plane_002.materials.append(mat_grass_toylandyellow2)
me_plane_002.materials.append(mat_grass_toylandyellow1)
me_plane_002.materials.append(mat_water_toyland)
me_plane_002.use_remesh_preserve_volume = False
me_plane_002.use_remesh_preserve_attributes = False
me_plane_002.use_mirror_vertex_groups = False
me_plane_002.update()

# ---- objects
ob_rotationcontrol = bpy.data.objects.new('RotationControl', None)
ob_cameratarget = bpy.data.objects.new('CameraTarget', None)
ob_camera = bpy.data.objects.new('Camera', cam_camera)
ob_lamp = bpy.data.objects.new('Lamp', light_lamp)
ob_plane_032 = bpy.data.objects.new('Plane.032', me_plane_004)
ob_plane_031 = bpy.data.objects.new('Plane.031', me_plane_000)
ob_plane_024 = bpy.data.objects.new('Plane.024', me_plane_001)
ob_plane_023 = bpy.data.objects.new('Plane.023', me_plane_001)
ob_plane_022 = bpy.data.objects.new('Plane.022', me_plane_001)
ob_plane_021 = bpy.data.objects.new('Plane.021', me_plane_001)
ob_plane_020 = bpy.data.objects.new('Plane.020', me_plane_003)
ob_plane_019 = bpy.data.objects.new('Plane.019', me_plane_003)
ob_plane_018 = bpy.data.objects.new('Plane.018', me_plane_007)
ob_plane_016 = bpy.data.objects.new('Plane.016', me_plane_012)
ob_plane_015 = bpy.data.objects.new('Plane.015', me_plane_019)
ob_plane_011 = bpy.data.objects.new('Plane.011', me_plane_024)
ob_plane_010 = bpy.data.objects.new('Plane.010', me_plane_024)
ob_plane_005 = bpy.data.objects.new('Plane.005', me_plane_019)
ob_plane_004 = bpy.data.objects.new('Plane.004', me_plane_012)
ob_plane_000 = bpy.data.objects.new('Plane.000', me_plane_007)
ob_plane_028 = bpy.data.objects.new('Plane.028', me_plane_007)
ob_plane_027 = bpy.data.objects.new('Plane.027', me_plane_012)
ob_plane_026 = bpy.data.objects.new('Plane.026', me_plane_019)
ob_plane_009 = bpy.data.objects.new('Plane.009', me_plane_024)
ob_plane_008 = bpy.data.objects.new('Plane.008', me_plane_024)
ob_plane_025 = bpy.data.objects.new('Plane.025', me_plane_019)
ob_plane_007 = bpy.data.objects.new('Plane.007', me_plane_012)
ob_plane_017 = bpy.data.objects.new('Plane.017', me_plane_007)
ob_plane_003 = bpy.data.objects.new('Plane.003', me_plane_003)
ob_plane_030 = bpy.data.objects.new('Plane.030', me_plane_003)
ob_plane_006 = bpy.data.objects.new('Plane.006', me_plane_001)
ob_plane_014 = bpy.data.objects.new('Plane.014', me_plane_001)
ob_plane_013 = bpy.data.objects.new('Plane.013', me_plane_001)
ob_plane_012 = bpy.data.objects.new('Plane.012', me_plane_001)
ob_plane_002 = bpy.data.objects.new('Plane.002', me_plane_002)
ob_plane_001 = bpy.data.objects.new('Plane.001', me_plane_000)
ob_lamp_001 = bpy.data.objects.new('Lamp.001', light_lamp_001)

# ---- transforms, parenting, visibility, modifiers, constraints
ob_rotationcontrol.location = (0.0, 0.0, 0.0)
ob_rotationcontrol.empty_image_offset = (0.0, 0.0)
ob_rotationcontrol.lineart.crease_threshold = 0.0
ob_cameratarget.parent = ob_rotationcontrol
ob_cameratarget.location = (0.0, 0.0, 0.817)
ob_cameratarget.empty_image_offset = (0.0, 0.0)
ob_cameratarget.lineart.crease_threshold = 0.0
ob_camera.parent = ob_cameratarget
ob_camera.location = (1.0, 1.0, 0.817)
ob_camera.rotation_euler = (1.109, 0.01082, 0.8149)
ob_camera.lock_rotations_4d = False
ob_camera.empty_display_type = 'ARROWS'
ob_camera.color = (0.0, 0.0, 0.0, 0.0)
ob_camera.display_type = 'WIRE'
ob_camera.lineart.crease_threshold = 0.0
_c = ob_camera.constraints.new('TRACK_TO'); _c.name = 'TrackTo'
_c.target = ob_cameratarget
ob_lamp.parent = ob_rotationcontrol
ob_lamp.location = (-1.0, 2.0, 0.8)
ob_lamp.lock_rotations_4d = False
ob_lamp.empty_display_type = 'ARROWS'
ob_lamp.color = (0.0, 0.0, 0.0, 0.0)
ob_lamp.lineart.crease_threshold = 0.0
_c = ob_lamp.constraints.new('TRACK_TO'); _c.name = 'TrackTo'
_c.target = ob_rotationcontrol
ob_plane_032.location = (-75.0, 0.0, 0.0)
ob_plane_032.scale = (1.0, 1.0, 0.8166)
ob_plane_032.lineart.crease_threshold = 0.0
ob_plane_031.location = (-75.0, 0.0, 0.0)
ob_plane_031.scale = (1.0, 1.0, 0.8166)
ob_plane_031.lineart.crease_threshold = 0.0
ob_plane_024.location = (-90.0, 0.0, 0.0)
ob_plane_024.scale = (1.0, 1.0, 0.8166)
ob_plane_024.lineart.crease_threshold = 0.0
ob_plane_023.location = (-95.0, 0.0, 0.0)
ob_plane_023.rotation_euler = (0.0, 0.0, 1.571)
ob_plane_023.scale = (1.0, 1.0, 0.8166)
ob_plane_023.lineart.crease_threshold = 0.0
ob_plane_022.location = (-100.0, 0.0, 0.0)
ob_plane_022.rotation_euler = (0.0, 0.0, 3.142)
ob_plane_022.scale = (1.0, 1.0, 0.8166)
ob_plane_022.lineart.crease_threshold = 0.0
ob_plane_021.location = (-105.0, 0.0, 0.0)
ob_plane_021.rotation_euler = (0.0, 0.0, -1.571)
ob_plane_021.scale = (1.0, 1.0, 0.8166)
ob_plane_021.lineart.crease_threshold = 0.0
ob_plane_020.location = (-80.0, 0.0, 0.0)
ob_plane_020.scale = (1.0, 1.0, 0.8166)
ob_plane_020.lineart.crease_threshold = 0.0
ob_plane_019.location = (-85.0, 0.0, 0.0)
ob_plane_019.scale = (1.0, 1.0, 0.8166)
ob_plane_019.lineart.crease_threshold = 0.0
ob_plane_018.location = (-110.0, 0.0, 0.0)
ob_plane_018.scale = (1.0, 1.0, 0.8166)
ob_plane_018.lineart.crease_threshold = 0.0
ob_plane_016.location = (-115.0, 0.0, 0.0)
ob_plane_016.rotation_euler = (0.0, 0.0, 1.571)
ob_plane_016.scale = (1.0, 1.0, 0.8166)
ob_plane_016.lineart.crease_threshold = 0.0
ob_plane_015.location = (-120.0, 0.0, 0.0)
ob_plane_015.scale = (1.0, 1.0, 0.8166)
ob_plane_015.lineart.crease_threshold = 0.0
ob_plane_011.location = (-125.0, 0.0, 0.0)
ob_plane_011.rotation_euler = (0.0, 0.0, 1.571)
ob_plane_011.scale = (1.0, 1.0, 0.8166)
ob_plane_011.lineart.crease_threshold = 0.0
ob_plane_010.location = (-145.0, 0.0, 0.0)
ob_plane_010.rotation_euler = (0.0, 0.0, 1.571)
ob_plane_010.scale = (1.0, 1.0, 0.8166)
ob_plane_010.lineart.crease_threshold = 0.0
ob_plane_005.location = (-140.0, 0.0, 0.0)
ob_plane_005.scale = (1.0, 1.0, 0.8166)
ob_plane_005.lineart.crease_threshold = 0.0
ob_plane_004.location = (-135.0, 0.0, 0.0)
ob_plane_004.rotation_euler = (0.0, 0.0, 1.571)
ob_plane_004.scale = (1.0, 1.0, 0.8166)
ob_plane_004.lineart.crease_threshold = 0.0
ob_plane_000.location = (-130.0, 0.0, 0.0)
ob_plane_000.scale = (1.0, 1.0, 0.8166)
ob_plane_000.lineart.crease_threshold = 0.0
ob_plane_028.location = (-55.0, 0.0, 0.0)
ob_plane_028.scale = (1.0, 1.0, 0.8166)
ob_plane_028.lineart.crease_threshold = 0.0
ob_plane_027.location = (-60.0, 0.0, 0.0)
ob_plane_027.rotation_euler = (0.0, 0.0, 1.571)
ob_plane_027.scale = (1.0, 1.0, 0.8166)
ob_plane_027.lineart.crease_threshold = 0.0
ob_plane_026.location = (-65.0, 0.0, 0.0)
ob_plane_026.scale = (1.0, 1.0, 0.8166)
ob_plane_026.lineart.crease_threshold = 0.0
ob_plane_009.location = (-70.0, 0.0, 0.0)
ob_plane_009.rotation_euler = (0.0, 0.0, 1.571)
ob_plane_009.scale = (1.0, 1.0, 0.8166)
ob_plane_009.lineart.crease_threshold = 0.0
ob_plane_008.location = (-50.0, 0.0, 0.0)
ob_plane_008.rotation_euler = (0.0, 0.0, 1.571)
ob_plane_008.scale = (1.0, 1.0, 0.8166)
ob_plane_008.lineart.crease_threshold = 0.0
ob_plane_025.location = (-45.0, 0.0, 0.0)
ob_plane_025.scale = (1.0, 1.0, 0.8166)
ob_plane_025.lineart.crease_threshold = 0.0
ob_plane_007.location = (-40.0, 0.0, 0.0)
ob_plane_007.rotation_euler = (0.0, 0.0, 1.571)
ob_plane_007.scale = (1.0, 1.0, 0.8166)
ob_plane_007.lineart.crease_threshold = 0.0
ob_plane_017.location = (-35.0, 0.0, 0.0)
ob_plane_017.scale = (1.0, 1.0, 0.8166)
ob_plane_017.lineart.crease_threshold = 0.0
ob_plane_003.location = (-10.0, 0.0, 0.0)
ob_plane_003.scale = (1.0, 1.0, 0.8166)
ob_plane_003.lineart.crease_threshold = 0.0
ob_plane_030.location = (-5.0, 0.0, 0.0)
ob_plane_030.scale = (1.0, 1.0, 0.8166)
ob_plane_030.lineart.crease_threshold = 0.0
ob_plane_006.location = (-30.0, 0.0, 0.0)
ob_plane_006.rotation_euler = (0.0, 0.0, -1.571)
ob_plane_006.scale = (1.0, 1.0, 0.8166)
ob_plane_006.lineart.crease_threshold = 0.0
ob_plane_014.location = (-25.0, 0.0, 0.0)
ob_plane_014.rotation_euler = (0.0, 0.0, 3.142)
ob_plane_014.scale = (1.0, 1.0, 0.8166)
ob_plane_014.lineart.crease_threshold = 0.0
ob_plane_013.location = (-20.0, 0.0, 0.0)
ob_plane_013.rotation_euler = (0.0, 0.0, 1.571)
ob_plane_013.scale = (1.0, 1.0, 0.8166)
ob_plane_013.lineart.crease_threshold = 0.0
ob_plane_012.location = (-15.0, 0.0, 0.0)
ob_plane_012.scale = (1.0, 1.0, 0.8166)
ob_plane_012.lineart.crease_threshold = 0.0
ob_plane_002.location = (0.0, 0.0, 0.0)
ob_plane_002.scale = (1.0, 1.0, 0.8166)
ob_plane_002.lineart.crease_threshold = 0.0
ob_plane_001.location = (0.0, 0.0, 0.0)
ob_plane_001.scale = (1.0, 1.0, 0.8166)
ob_plane_001.lineart.crease_threshold = 0.0
ob_lamp_001.parent = ob_rotationcontrol
ob_lamp_001.location = (-1.0, 2.0, 2.0)
ob_lamp_001.lock_rotations_4d = False
ob_lamp_001.empty_display_type = 'ARROWS'
ob_lamp_001.color = (0.0, 0.0, 0.0, 0.0)
ob_lamp_001.lineart.crease_threshold = 0.0
_c = ob_lamp_001.constraints.new('TRACK_TO'); _c.name = 'TrackTo'
_c.target = ob_rotationcontrol

# ---- collection membership
col_collection_1.objects.link(ob_rotationcontrol)
col_collection_1.objects.link(ob_cameratarget)
col_collection_1.objects.link(ob_camera)
col_collection_1.objects.link(ob_lamp)
col_collection_2.objects.link(ob_plane_032)
col_collection_2.objects.link(ob_plane_031)
col_collection_2.objects.link(ob_plane_024)
col_collection_2.objects.link(ob_plane_023)
col_collection_2.objects.link(ob_plane_022)
col_collection_2.objects.link(ob_plane_021)
col_collection_2.objects.link(ob_plane_020)
col_collection_2.objects.link(ob_plane_019)
col_collection_2.objects.link(ob_plane_018)
col_collection_2.objects.link(ob_plane_016)
col_collection_2.objects.link(ob_plane_015)
col_collection_2.objects.link(ob_plane_011)
col_collection_2.objects.link(ob_plane_010)
col_collection_2.objects.link(ob_plane_005)
col_collection_2.objects.link(ob_plane_004)
col_collection_2.objects.link(ob_plane_000)
col_collection_2.objects.link(ob_plane_028)
col_collection_2.objects.link(ob_plane_027)
col_collection_2.objects.link(ob_plane_026)
col_collection_2.objects.link(ob_plane_009)
col_collection_2.objects.link(ob_plane_008)
col_collection_2.objects.link(ob_plane_025)
col_collection_2.objects.link(ob_plane_007)
col_collection_2.objects.link(ob_plane_017)
col_collection_2.objects.link(ob_plane_003)
col_collection_2.objects.link(ob_plane_030)
col_collection_2.objects.link(ob_plane_006)
col_collection_2.objects.link(ob_plane_014)
col_collection_2.objects.link(ob_plane_013)
col_collection_2.objects.link(ob_plane_012)
col_collection_2.objects.link(ob_plane_002)
col_collection_2.objects.link(ob_plane_001)
col_collection_2.objects.link(ob_lamp_001)

# ---- scene / render settings (as saved in the file)
scene.camera = ob_camera
scene.frame_start = 1; scene.frame_end = 120; scene.frame_set(1)
scene.render.engine = 'BLENDER_EEVEE_NEXT'
scene.render.image_settings.compression = 90
scene.render.resolution_x = 256
scene.render.resolution_y = 256
scene.render.dither_intensity = 0.0
scene.render.bake_margin = 2
scene.render.bake_bias = 0.0
scene.cycles.use_denoising = False
scene.cycles.samples = 10
scene.cycles.sampling_pattern = 'TABULATED_SOBOL'
scene.cycles.light_sampling_threshold = 0.0
scene.cycles.use_adaptive_sampling = False
scene.cycles.use_light_tree = False
scene.cycles.blur_glossy = 0.0
scene.cycles.volume_bounces = 1
scene.cycles.pixel_filter_type = 'GAUSSIAN'
scene.cycles.sample_clamp_indirect = 0.0
scene.view_settings.view_transform = 'Standard'
bpy.context.view_layer.update()
